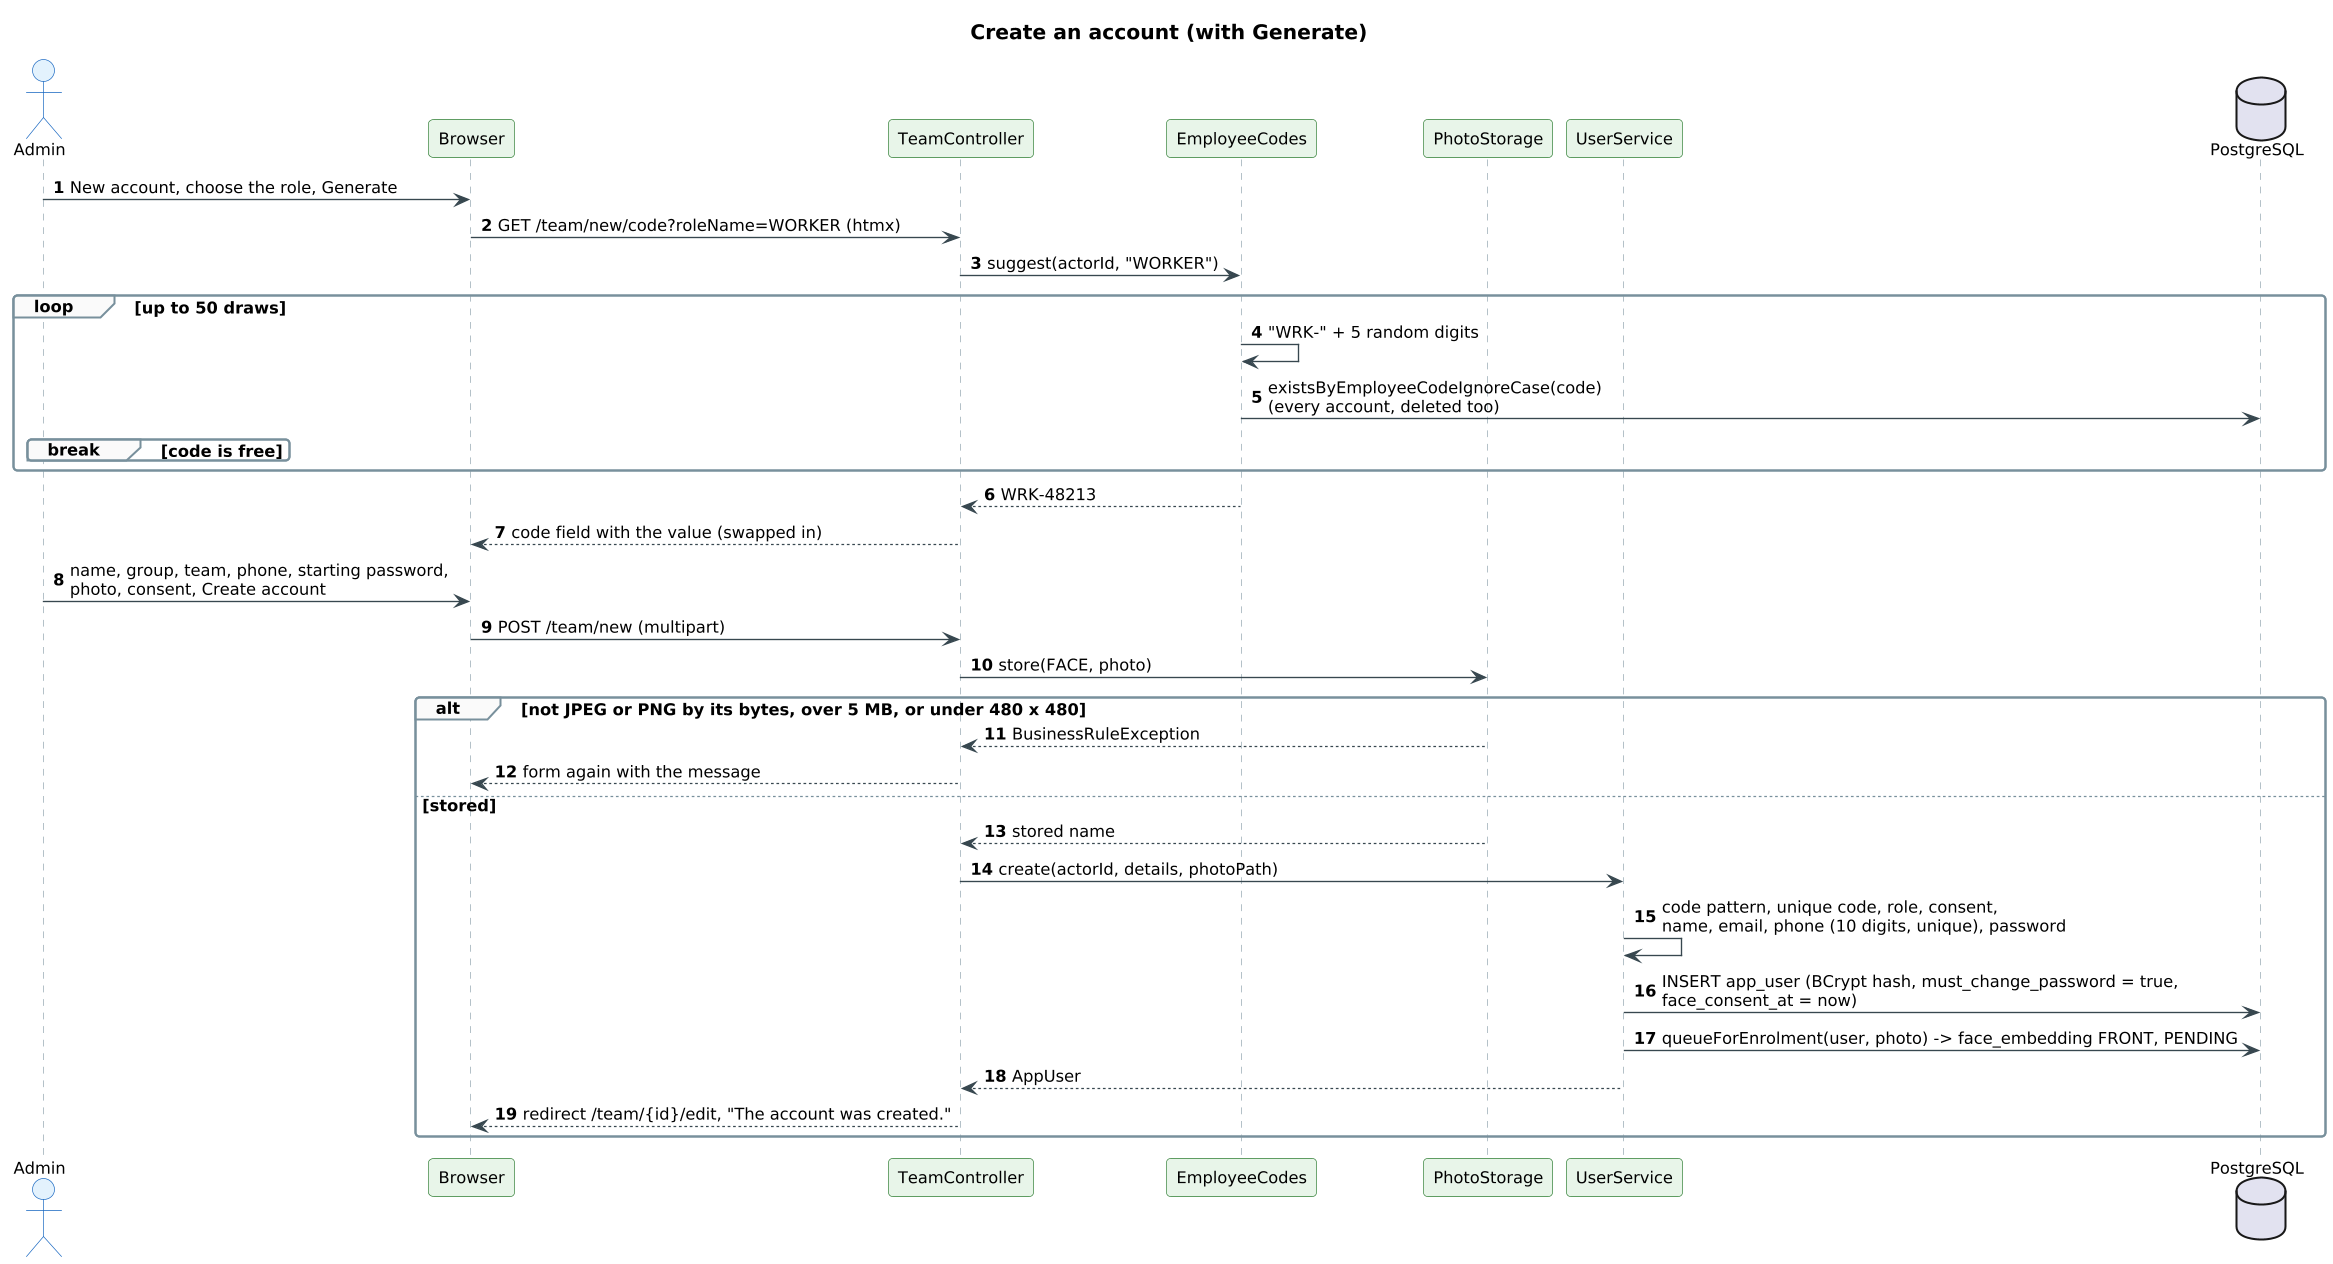

The diagram above was rendered by PlantUML. Its source (embedded in the PNG):
@startuml
!pragma layout smetana
skinparam shadowing false
skinparam defaultFontName Arial
skinparam defaultFontSize 12
skinparam dpi 130
skinparam roundCorner 6
skinparam ArrowColor #37474F
skinparam titleFontSize 15
skinparam titleFontStyle bold
skinparam sequence {
  ParticipantBackgroundColor #E8F5E9
  ParticipantBorderColor #2E7D32
  ActorBackgroundColor #E3F2FD
  ActorBorderColor #1565C0
  LifeLineBorderColor #90A4AE
  DatabaseBackgroundColor #FFEBEE
  DatabaseBorderColor #C62828
  GroupBorderColor #78909C
  GroupBackgroundColor #FAFAFA
}
skinparam responseMessageBelowArrow true
autonumber
title Create an account (with Generate)
actor Admin
participant Browser as B
participant TeamController as C
participant EmployeeCodes as E
participant PhotoStorage as P
participant UserService as U
database PostgreSQL as DB
Admin -> B : New account, choose the role, Generate
B -> C : GET /team/new/code?roleName=WORKER (htmx)
C -> E : suggest(actorId, "WORKER")
loop up to 50 draws
  E -> E : "WRK-" + 5 random digits
  E -> DB : existsByEmployeeCodeIgnoreCase(code)\n(every account, deleted too)
  break code is free
  end
end
E --> C : WRK-48213
C --> B : code field with the value (swapped in)
Admin -> B : name, group, team, phone, starting password,\nphoto, consent, Create account
B -> C : POST /team/new (multipart)
C -> P : store(FACE, photo)
alt not JPEG or PNG by its bytes, over 5 MB, or under 480 x 480
  P --> C : BusinessRuleException
  C --> B : form again with the message
else stored
  P --> C : stored name
  C -> U : create(actorId, details, photoPath)
  U -> U : code pattern, unique code, role, consent,\nname, email, phone (10 digits, unique), password
  U -> DB : INSERT app_user (BCrypt hash, must_change_password = true,\nface_consent_at = now)
  U -> DB : queueForEnrolment(user, photo) -> face_embedding FRONT, PENDING
  U --> C : AppUser
  C --> B : redirect /team/{id}/edit, "The account was created."
end
@enduml